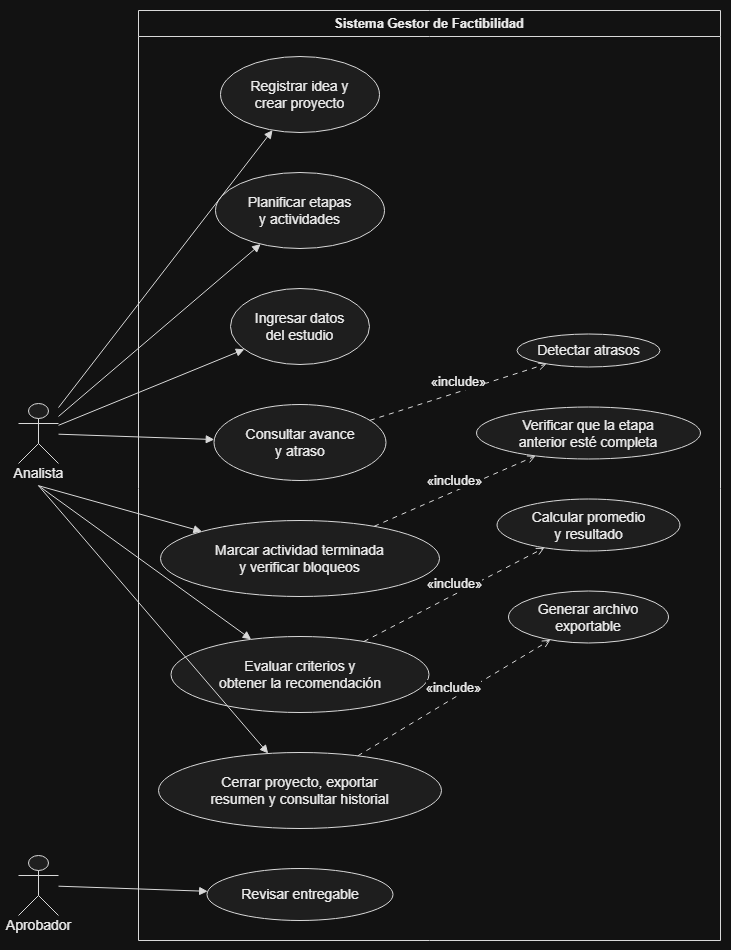

The diagram above was exported from draw.io. Its source (the exported page's mxGraphModel, read from the mxfile embedded in the PNG):
<mxGraphModel dx="1419" dy="964" grid="1" gridSize="10" guides="1" tooltips="1" connect="1" arrows="1" fold="1" page="1" pageScale="1" pageWidth="850" pageHeight="1100" math="0" shadow="0">
  <root>
    <mxCell id="0" />
    <mxCell id="1" parent="0" />
    <UserObject label="" plantUmlData="{&#10;  &quot;data&quot;: &quot;@startuml\nskinparam monochrome true\nskinparam shadowing false\nleft to right direction\n\nactor Analista\nactor Aprobador\n\nrectangle \&quot;Sistema Gestor de Factibilidad\&quot; {\n  usecase \&quot;CU-01\\nRegistrar idea y\\ncrear proyecto\&quot; as CU1\n  usecase \&quot;CU-02\\nPlanificar etapas\\ny actividades\&quot; as CU2\n  usecase \&quot;CU-03\\nIngresar datos\\ndel estudio\&quot; as CU3\n  usecase \&quot;CU-04\\nRevisar entregable\&quot; as CU4\n  usecase \&quot;CU-05\\nConsultar avance\\ny atraso\&quot; as CU5\n  usecase \&quot;CU-06\\nMarcar actividad terminada\\ny verificar bloqueos\&quot; as CU6\n  usecase \&quot;CU-07\\nEvaluar criterios y\\nobtener la recomendación\&quot; as CU7\n  usecase \&quot;CU-08\\nCerrar proyecto, exportar\\nresumen y consultar historial\&quot; as CU8\n\n  usecase \&quot;Detectar atrasos\&quot; as I5\n  usecase \&quot;Verificar que la etapa\\nanterior esté completa\&quot; as I6\n  usecase \&quot;Calcular promedio\\ny resultado\&quot; as I7\n  usecase \&quot;Generar archivo\\nexportable\&quot; as I8\n}\n\nAnalista --&gt; CU1\nAnalista --&gt; CU2\nAnalista --&gt; CU3\nAnalista --&gt; CU5\nAnalista --&gt; CU6\nAnalista --&gt; CU7\nAnalista --&gt; CU8\nAprobador --&gt; CU4\n\nCU5 ..&gt; I5 : &lt;&lt;include&gt;&gt;\nCU6 ..&gt; I6 : &lt;&lt;include&gt;&gt;\nCU7 ..&gt; I7 : &lt;&lt;include&gt;&gt;\nCU8 ..&gt; I8 : &lt;&lt;include&gt;&gt;\n@enduml&quot;,&#10;  &quot;config&quot;: null&#10;}" id="VuRAczEztbTa30_sxbnM-77">
      <mxCell connectable="0" parent="1" style="group;transparentBounds=1;editIcon=1;lockedGroup=0;groupPadding=10;" vertex="1">
        <mxGeometry as="geometry" />
      </mxCell>
    </UserObject>
    <UserObject label="Sistema Gestor de Factibilidad" plantUmlId="rect_0" plantUmlBaseStyle="swimlane;collapsible=0;startSize=26;fillColor=none;strokeColor=#181818;fontColor=#000000;fontSize=13;fontStyle=1;whiteSpace=wrap;shadow=0;" plantUmlBaseValue="Sistema Gestor de Factibilidad" id="VuRAczEztbTa30_sxbnM-78">
      <mxCell parent="VuRAczEztbTa30_sxbnM-77" style="swimlane;collapsible=0;startSize=26;fillColor=none;strokeColor=#181818;fontColor=#000000;fontSize=13;fontStyle=1;whiteSpace=wrap;shadow=0;" vertex="1">
        <mxGeometry height="930" width="582" x="960" y="30" as="geometry" />
      </mxCell>
    </UserObject>
    <UserObject label="Registrar idea y&lt;br&gt;crear proyecto" plantUmlId="uc_1" plantUmlBaseStyle="ellipse;html=1;fillColor=#F1F1F1;strokeColor=#181818;whiteSpace=wrap;fontColor=#000000;fontSize=14;shadow=0;" plantUmlBaseValue="CU-01&lt;br&gt;Registrar idea y&lt;br&gt;crear proyecto" id="VuRAczEztbTa30_sxbnM-79">
      <mxCell parent="VuRAczEztbTa30_sxbnM-78" style="ellipse;html=1;fillColor=#F1F1F1;strokeColor=#181818;whiteSpace=wrap;fontColor=#000000;fontSize=14;shadow=0;" vertex="1">
        <mxGeometry height="76" width="159" x="82" y="46" as="geometry" />
      </mxCell>
    </UserObject>
    <UserObject label="Planificar etapas&lt;br&gt;y actividades" plantUmlId="uc_2" plantUmlBaseStyle="ellipse;html=1;fillColor=#F1F1F1;strokeColor=#181818;whiteSpace=wrap;fontColor=#000000;fontSize=14;shadow=0;" plantUmlBaseValue="CU-02&lt;br&gt;Planificar etapas&lt;br&gt;y actividades" id="VuRAczEztbTa30_sxbnM-80">
      <mxCell parent="VuRAczEztbTa30_sxbnM-78" style="ellipse;html=1;fillColor=#F1F1F1;strokeColor=#181818;whiteSpace=wrap;fontColor=#000000;fontSize=14;shadow=0;" vertex="1">
        <mxGeometry height="76" width="169" x="77" y="162" as="geometry" />
      </mxCell>
    </UserObject>
    <UserObject label="Ingresar datos&lt;br&gt;del estudio" plantUmlId="uc_3" plantUmlBaseStyle="ellipse;html=1;fillColor=#F1F1F1;strokeColor=#181818;whiteSpace=wrap;fontColor=#000000;fontSize=14;shadow=0;" plantUmlBaseValue="CU-03&lt;br&gt;Ingresar datos&lt;br&gt;del estudio" id="VuRAczEztbTa30_sxbnM-81">
      <mxCell parent="VuRAczEztbTa30_sxbnM-78" style="ellipse;html=1;fillColor=#F1F1F1;strokeColor=#181818;whiteSpace=wrap;fontColor=#000000;fontSize=14;shadow=0;" vertex="1">
        <mxGeometry height="76" width="139" x="92" y="278" as="geometry" />
      </mxCell>
    </UserObject>
    <UserObject label="Consultar avance&lt;br&gt;y atraso" plantUmlId="uc_4" plantUmlBaseStyle="ellipse;html=1;fillColor=#F1F1F1;strokeColor=#181818;whiteSpace=wrap;fontColor=#000000;fontSize=14;shadow=0;" plantUmlBaseValue="CU-05&lt;br&gt;Consultar avance&lt;br&gt;y atraso" id="VuRAczEztbTa30_sxbnM-82">
      <mxCell parent="VuRAczEztbTa30_sxbnM-78" style="ellipse;html=1;fillColor=#F1F1F1;strokeColor=#181818;whiteSpace=wrap;fontColor=#000000;fontSize=14;shadow=0;" vertex="1">
        <mxGeometry height="76" width="172" x="75.5" y="394" as="geometry" />
      </mxCell>
    </UserObject>
    <UserObject label="Marcar actividad terminada&lt;br&gt;y verificar bloqueos" plantUmlId="uc_5" plantUmlBaseStyle="ellipse;html=1;fillColor=#F1F1F1;strokeColor=#181818;whiteSpace=wrap;fontColor=#000000;fontSize=14;shadow=0;" plantUmlBaseValue="CU-06&lt;br&gt;Marcar actividad terminada&lt;br&gt;y verificar bloqueos" id="VuRAczEztbTa30_sxbnM-83">
      <mxCell parent="VuRAczEztbTa30_sxbnM-78" style="ellipse;html=1;fillColor=#F1F1F1;strokeColor=#181818;whiteSpace=wrap;fontColor=#000000;fontSize=14;shadow=0;" vertex="1">
        <mxGeometry height="76" width="279" x="22" y="510" as="geometry" />
      </mxCell>
    </UserObject>
    <UserObject label="Evaluar criterios y&lt;br&gt;obtener la recomendación" plantUmlId="uc_6" plantUmlBaseStyle="ellipse;html=1;fillColor=#F1F1F1;strokeColor=#181818;whiteSpace=wrap;fontColor=#000000;fontSize=14;shadow=0;" plantUmlBaseValue="CU-07&lt;br&gt;Evaluar criterios y&lt;br&gt;obtener la recomendación" id="VuRAczEztbTa30_sxbnM-84">
      <mxCell parent="VuRAczEztbTa30_sxbnM-78" style="ellipse;html=1;fillColor=#F1F1F1;strokeColor=#181818;whiteSpace=wrap;fontColor=#000000;fontSize=14;shadow=0;" vertex="1">
        <mxGeometry height="76" width="258" x="32.5" y="626" as="geometry" />
      </mxCell>
    </UserObject>
    <UserObject label="Cerrar proyecto, exportar&lt;br&gt;resumen y consultar historial" plantUmlId="uc_7" plantUmlBaseStyle="ellipse;html=1;fillColor=#F1F1F1;strokeColor=#181818;whiteSpace=wrap;fontColor=#000000;fontSize=14;shadow=0;" plantUmlBaseValue="CU-08&lt;br&gt;Cerrar proyecto, exportar&lt;br&gt;resumen y consultar historial" id="VuRAczEztbTa30_sxbnM-85">
      <mxCell parent="VuRAczEztbTa30_sxbnM-78" style="ellipse;html=1;fillColor=#F1F1F1;strokeColor=#181818;whiteSpace=wrap;fontColor=#000000;fontSize=14;shadow=0;" vertex="1">
        <mxGeometry height="76" width="283" x="20" y="742" as="geometry" />
      </mxCell>
    </UserObject>
    <UserObject label="Revisar entregable" plantUmlId="uc_8" plantUmlBaseStyle="ellipse;html=1;fillColor=#F1F1F1;strokeColor=#181818;whiteSpace=wrap;fontColor=#000000;fontSize=14;shadow=0;" plantUmlBaseValue="CU-04&lt;br&gt;Revisar entregable" id="VuRAczEztbTa30_sxbnM-86">
      <mxCell parent="VuRAczEztbTa30_sxbnM-78" style="ellipse;html=1;fillColor=#F1F1F1;strokeColor=#181818;whiteSpace=wrap;fontColor=#000000;fontSize=14;shadow=0;" vertex="1">
        <mxGeometry height="52" width="186" x="68.5" y="858" as="geometry" />
      </mxCell>
    </UserObject>
    <UserObject label="Detectar atrasos" plantUmlId="uc_9" plantUmlBaseStyle="ellipse;html=1;fillColor=#F1F1F1;strokeColor=#181818;whiteSpace=wrap;fontColor=#000000;fontSize=14;shadow=0;" plantUmlBaseValue="Detectar atrasos" id="VuRAczEztbTa30_sxbnM-87">
      <mxCell parent="VuRAczEztbTa30_sxbnM-78" style="ellipse;html=1;fillColor=#F1F1F1;strokeColor=#181818;whiteSpace=wrap;fontColor=#000000;fontSize=14;shadow=0;" vertex="1">
        <mxGeometry height="33" width="143" x="378.5" y="323.5" as="geometry" />
      </mxCell>
    </UserObject>
    <UserObject label="Verificar que la etapa&lt;br&gt;anterior esté completa" plantUmlId="uc_10" plantUmlBaseStyle="ellipse;html=1;fillColor=#F1F1F1;strokeColor=#181818;whiteSpace=wrap;fontColor=#000000;fontSize=14;shadow=0;" plantUmlBaseValue="Verificar que la etapa&lt;br&gt;anterior esté completa" id="VuRAczEztbTa30_sxbnM-88">
      <mxCell parent="VuRAczEztbTa30_sxbnM-78" style="ellipse;html=1;fillColor=#F1F1F1;strokeColor=#181818;whiteSpace=wrap;fontColor=#000000;fontSize=14;shadow=0;" vertex="1">
        <mxGeometry height="52" width="224" x="338" y="396.5" as="geometry" />
      </mxCell>
    </UserObject>
    <UserObject label="Calcular promedio&lt;br&gt;y resultado" plantUmlId="uc_11" plantUmlBaseStyle="ellipse;html=1;fillColor=#F1F1F1;strokeColor=#181818;whiteSpace=wrap;fontColor=#000000;fontSize=14;shadow=0;" plantUmlBaseValue="Calcular promedio&lt;br&gt;y resultado" id="VuRAczEztbTa30_sxbnM-89">
      <mxCell parent="VuRAczEztbTa30_sxbnM-78" style="ellipse;html=1;fillColor=#F1F1F1;strokeColor=#181818;whiteSpace=wrap;fontColor=#000000;fontSize=14;shadow=0;" vertex="1">
        <mxGeometry height="52" width="183" x="358.5" y="488.5" as="geometry" />
      </mxCell>
    </UserObject>
    <UserObject label="Generar archivo&lt;br&gt;exportable" plantUmlId="uc_12" plantUmlBaseStyle="ellipse;html=1;fillColor=#F1F1F1;strokeColor=#181818;whiteSpace=wrap;fontColor=#000000;fontSize=14;shadow=0;" plantUmlBaseValue="Generar archivo&lt;br&gt;exportable" id="VuRAczEztbTa30_sxbnM-90">
      <mxCell parent="VuRAczEztbTa30_sxbnM-78" style="ellipse;html=1;fillColor=#F1F1F1;strokeColor=#181818;whiteSpace=wrap;fontColor=#000000;fontSize=14;shadow=0;" vertex="1">
        <mxGeometry height="52" width="160" x="370" y="580.5" as="geometry" />
      </mxCell>
    </UserObject>
    <UserObject label="«include»" plantUmlId="rel_25" plantUmlBaseStyle="endArrow=open;dashed=1;dashPattern=5 5;strokeColor=#181818;fontColor=#000000;fontSize=13;edgeStyle=none;rounded=0;html=1;verticalAlign=bottom;curved=0;endSize=6;sourcePerimeterSpacing=0;targetPerimeterSpacing=0;" plantUmlBaseValue="«include»" id="VuRAczEztbTa30_sxbnM-103">
      <mxCell edge="1" parent="VuRAczEztbTa30_sxbnM-78" source="VuRAczEztbTa30_sxbnM-82" style="endArrow=open;dashed=1;dashPattern=5 5;strokeColor=#181818;fontColor=#000000;fontSize=13;edgeStyle=none;rounded=0;html=1;verticalAlign=bottom;curved=0;endSize=6;sourcePerimeterSpacing=0;targetPerimeterSpacing=0;" target="VuRAczEztbTa30_sxbnM-87">
        <mxGeometry relative="1" as="geometry" />
      </mxCell>
    </UserObject>
    <UserObject label="«include»" plantUmlId="rel_26" plantUmlBaseStyle="endArrow=open;dashed=1;dashPattern=5 5;strokeColor=#181818;fontColor=#000000;fontSize=13;edgeStyle=none;rounded=0;html=1;verticalAlign=bottom;curved=0;endSize=6;sourcePerimeterSpacing=0;targetPerimeterSpacing=0;" plantUmlBaseValue="«include»" id="VuRAczEztbTa30_sxbnM-104">
      <mxCell edge="1" parent="VuRAczEztbTa30_sxbnM-78" source="VuRAczEztbTa30_sxbnM-83" style="endArrow=open;dashed=1;dashPattern=5 5;strokeColor=#181818;fontColor=#000000;fontSize=13;edgeStyle=none;rounded=0;html=1;verticalAlign=bottom;curved=0;endSize=6;sourcePerimeterSpacing=0;targetPerimeterSpacing=0;" target="VuRAczEztbTa30_sxbnM-88">
        <mxGeometry relative="1" as="geometry" />
      </mxCell>
    </UserObject>
    <UserObject label="«include»" plantUmlId="rel_27" plantUmlBaseStyle="endArrow=open;dashed=1;dashPattern=5 5;strokeColor=#181818;fontColor=#000000;fontSize=13;edgeStyle=none;rounded=0;html=1;verticalAlign=bottom;curved=0;endSize=6;sourcePerimeterSpacing=0;targetPerimeterSpacing=0;" plantUmlBaseValue="«include»" id="VuRAczEztbTa30_sxbnM-105">
      <mxCell edge="1" parent="VuRAczEztbTa30_sxbnM-78" source="VuRAczEztbTa30_sxbnM-84" style="endArrow=open;dashed=1;dashPattern=5 5;strokeColor=#181818;fontColor=#000000;fontSize=13;edgeStyle=none;rounded=0;html=1;verticalAlign=bottom;curved=0;endSize=6;sourcePerimeterSpacing=0;targetPerimeterSpacing=0;" target="VuRAczEztbTa30_sxbnM-89">
        <mxGeometry relative="1" as="geometry" />
      </mxCell>
    </UserObject>
    <UserObject label="«include»" plantUmlId="rel_28" plantUmlBaseStyle="endArrow=open;dashed=1;dashPattern=5 5;strokeColor=#181818;fontColor=#000000;fontSize=13;edgeStyle=none;rounded=0;html=1;verticalAlign=bottom;curved=0;endSize=6;sourcePerimeterSpacing=0;targetPerimeterSpacing=0;" plantUmlBaseValue="«include»" id="VuRAczEztbTa30_sxbnM-106">
      <mxCell edge="1" parent="VuRAczEztbTa30_sxbnM-78" source="VuRAczEztbTa30_sxbnM-85" style="endArrow=open;dashed=1;dashPattern=5 5;strokeColor=#181818;fontColor=#000000;fontSize=13;edgeStyle=none;rounded=0;html=1;verticalAlign=bottom;curved=0;endSize=6;sourcePerimeterSpacing=0;targetPerimeterSpacing=0;" target="VuRAczEztbTa30_sxbnM-90">
        <mxGeometry relative="1" as="geometry" />
      </mxCell>
    </UserObject>
    <UserObject label="" plantUmlId="actor_13" plantUmlBaseStyle="shape=umlActor;html=1;fillColor=#F1F1F1;strokeColor=#181818;fontColor=#000000;fontSize=14;shadow=0;" plantUmlBaseValue="" id="VuRAczEztbTa30_sxbnM-91">
      <mxCell parent="VuRAczEztbTa30_sxbnM-77" style="shape=umlActor;html=1;fillColor=#F1F1F1;strokeColor=#181818;fontColor=#000000;fontSize=14;shadow=0;" vertex="1">
        <mxGeometry height="60" width="40" x="840" y="423" as="geometry" />
      </mxCell>
    </UserObject>
    <UserObject label="Analista" plantUmlId="actorlbl_14" plantUmlBaseStyle="text;html=1;align=center;verticalAlign=middle;spacingBottom=1;fontColor=#000000;fontSize=14;part=1;" plantUmlBaseValue="Analista" id="VuRAczEztbTa30_sxbnM-92">
      <mxCell parent="VuRAczEztbTa30_sxbnM-91" style="text;html=1;align=center;verticalAlign=middle;spacingBottom=1;fontColor=#000000;fontSize=14;part=1;" vertex="1">
        <mxGeometry height="17" width="62" x="-11" y="62" as="geometry" />
      </mxCell>
    </UserObject>
    <UserObject label="" plantUmlId="actor_15" plantUmlBaseStyle="shape=umlActor;html=1;fillColor=#F1F1F1;strokeColor=#181818;fontColor=#000000;fontSize=14;shadow=0;" plantUmlBaseValue="" id="VuRAczEztbTa30_sxbnM-93">
      <mxCell parent="VuRAczEztbTa30_sxbnM-77" style="shape=umlActor;html=1;fillColor=#F1F1F1;strokeColor=#181818;fontColor=#000000;fontSize=14;shadow=0;" vertex="1">
        <mxGeometry height="60" width="40" x="840" y="875" as="geometry" />
      </mxCell>
    </UserObject>
    <UserObject label="Aprobador" plantUmlId="actorlbl_16" plantUmlBaseStyle="text;html=1;align=center;verticalAlign=middle;spacingBottom=1;fontColor=#000000;fontSize=14;part=1;" plantUmlBaseValue="Aprobador" id="VuRAczEztbTa30_sxbnM-94">
      <mxCell parent="VuRAczEztbTa30_sxbnM-93" style="text;html=1;align=center;verticalAlign=middle;spacingBottom=1;fontColor=#000000;fontSize=14;part=1;" vertex="1">
        <mxGeometry height="17" width="77" x="-18.5" y="62" as="geometry" />
      </mxCell>
    </UserObject>
    <UserObject label="" plantUmlId="rel_17" plantUmlBaseStyle="endArrow=block;endFill=1;strokeColor=#181818;fontColor=#000000;fontSize=13;edgeStyle=none;rounded=0;html=1;curved=0;endSize=6;sourcePerimeterSpacing=0;targetPerimeterSpacing=0;" plantUmlBaseValue="" id="VuRAczEztbTa30_sxbnM-95">
      <mxCell edge="1" parent="VuRAczEztbTa30_sxbnM-77" source="VuRAczEztbTa30_sxbnM-91" style="endArrow=block;endFill=1;strokeColor=#181818;fontColor=#000000;fontSize=13;edgeStyle=none;rounded=0;html=1;curved=0;endSize=6;sourcePerimeterSpacing=0;targetPerimeterSpacing=0;" target="VuRAczEztbTa30_sxbnM-79">
        <mxGeometry relative="1" as="geometry" />
      </mxCell>
    </UserObject>
    <UserObject label="" plantUmlId="rel_18" plantUmlBaseStyle="endArrow=block;endFill=1;strokeColor=#181818;fontColor=#000000;fontSize=13;edgeStyle=none;rounded=0;html=1;curved=0;endSize=6;sourcePerimeterSpacing=0;targetPerimeterSpacing=0;" plantUmlBaseValue="" id="VuRAczEztbTa30_sxbnM-96">
      <mxCell edge="1" parent="VuRAczEztbTa30_sxbnM-77" source="VuRAczEztbTa30_sxbnM-91" style="endArrow=block;endFill=1;strokeColor=#181818;fontColor=#000000;fontSize=13;edgeStyle=none;rounded=0;html=1;curved=0;endSize=6;sourcePerimeterSpacing=0;targetPerimeterSpacing=0;" target="VuRAczEztbTa30_sxbnM-80">
        <mxGeometry relative="1" as="geometry" />
      </mxCell>
    </UserObject>
    <UserObject label="" plantUmlId="rel_19" plantUmlBaseStyle="endArrow=block;endFill=1;strokeColor=#181818;fontColor=#000000;fontSize=13;edgeStyle=none;rounded=0;html=1;curved=0;endSize=6;sourcePerimeterSpacing=0;targetPerimeterSpacing=0;" plantUmlBaseValue="" id="VuRAczEztbTa30_sxbnM-97">
      <mxCell edge="1" parent="VuRAczEztbTa30_sxbnM-77" source="VuRAczEztbTa30_sxbnM-91" style="endArrow=block;endFill=1;strokeColor=#181818;fontColor=#000000;fontSize=13;edgeStyle=none;rounded=0;html=1;curved=0;endSize=6;sourcePerimeterSpacing=0;targetPerimeterSpacing=0;" target="VuRAczEztbTa30_sxbnM-81">
        <mxGeometry relative="1" as="geometry" />
      </mxCell>
    </UserObject>
    <UserObject label="" plantUmlId="rel_20" plantUmlBaseStyle="endArrow=block;endFill=1;strokeColor=#181818;fontColor=#000000;fontSize=13;edgeStyle=none;rounded=0;html=1;curved=0;endSize=6;sourcePerimeterSpacing=0;targetPerimeterSpacing=0;" plantUmlBaseValue="" id="VuRAczEztbTa30_sxbnM-98">
      <mxCell edge="1" parent="VuRAczEztbTa30_sxbnM-77" source="VuRAczEztbTa30_sxbnM-91" style="endArrow=block;endFill=1;strokeColor=#181818;fontColor=#000000;fontSize=13;edgeStyle=none;rounded=0;html=1;curved=0;endSize=6;sourcePerimeterSpacing=0;targetPerimeterSpacing=0;" target="VuRAczEztbTa30_sxbnM-82">
        <mxGeometry relative="1" as="geometry" />
      </mxCell>
    </UserObject>
    <UserObject label="" plantUmlId="rel_21" plantUmlBaseStyle="endArrow=block;endFill=1;strokeColor=#181818;fontColor=#000000;fontSize=13;edgeStyle=none;rounded=0;html=1;exitX=0.5;exitY=1.37;exitPerimeter=0;curved=0;endSize=6;sourcePerimeterSpacing=0;targetPerimeterSpacing=0;" plantUmlBaseValue="" id="VuRAczEztbTa30_sxbnM-99">
      <mxCell edge="1" parent="VuRAczEztbTa30_sxbnM-77" source="VuRAczEztbTa30_sxbnM-91" style="endArrow=block;endFill=1;strokeColor=#181818;fontColor=#000000;fontSize=13;edgeStyle=none;rounded=0;html=1;exitX=0.5;exitY=1.37;exitPerimeter=0;curved=0;endSize=6;sourcePerimeterSpacing=0;targetPerimeterSpacing=0;" target="VuRAczEztbTa30_sxbnM-83">
        <mxGeometry relative="1" as="geometry" />
      </mxCell>
    </UserObject>
    <UserObject label="" plantUmlId="rel_22" plantUmlBaseStyle="endArrow=block;endFill=1;strokeColor=#181818;fontColor=#000000;fontSize=13;edgeStyle=none;rounded=0;html=1;exitX=0.5;exitY=1.37;exitPerimeter=0;curved=0;endSize=6;sourcePerimeterSpacing=0;targetPerimeterSpacing=0;" plantUmlBaseValue="" id="VuRAczEztbTa30_sxbnM-100">
      <mxCell edge="1" parent="VuRAczEztbTa30_sxbnM-77" source="VuRAczEztbTa30_sxbnM-91" style="endArrow=block;endFill=1;strokeColor=#181818;fontColor=#000000;fontSize=13;edgeStyle=none;rounded=0;html=1;exitX=0.5;exitY=1.37;exitPerimeter=0;curved=0;endSize=6;sourcePerimeterSpacing=0;targetPerimeterSpacing=0;" target="VuRAczEztbTa30_sxbnM-84">
        <mxGeometry relative="1" as="geometry" />
      </mxCell>
    </UserObject>
    <UserObject label="" plantUmlId="rel_23" plantUmlBaseStyle="endArrow=block;endFill=1;strokeColor=#181818;fontColor=#000000;fontSize=13;edgeStyle=none;rounded=0;html=1;exitX=0.5;exitY=1.37;exitPerimeter=0;curved=0;endSize=6;sourcePerimeterSpacing=0;targetPerimeterSpacing=0;" plantUmlBaseValue="" id="VuRAczEztbTa30_sxbnM-101">
      <mxCell edge="1" parent="VuRAczEztbTa30_sxbnM-77" source="VuRAczEztbTa30_sxbnM-91" style="endArrow=block;endFill=1;strokeColor=#181818;fontColor=#000000;fontSize=13;edgeStyle=none;rounded=0;html=1;exitX=0.5;exitY=1.37;exitPerimeter=0;curved=0;endSize=6;sourcePerimeterSpacing=0;targetPerimeterSpacing=0;" target="VuRAczEztbTa30_sxbnM-85">
        <mxGeometry relative="1" as="geometry" />
      </mxCell>
    </UserObject>
    <UserObject label="" plantUmlId="rel_24" plantUmlBaseStyle="endArrow=block;endFill=1;strokeColor=#181818;fontColor=#000000;fontSize=13;edgeStyle=none;rounded=0;html=1;curved=0;endSize=6;sourcePerimeterSpacing=0;targetPerimeterSpacing=0;" plantUmlBaseValue="" id="VuRAczEztbTa30_sxbnM-102">
      <mxCell edge="1" parent="VuRAczEztbTa30_sxbnM-77" source="VuRAczEztbTa30_sxbnM-93" style="endArrow=block;endFill=1;strokeColor=#181818;fontColor=#000000;fontSize=13;edgeStyle=none;rounded=0;html=1;curved=0;endSize=6;sourcePerimeterSpacing=0;targetPerimeterSpacing=0;" target="VuRAczEztbTa30_sxbnM-86">
        <mxGeometry relative="1" as="geometry" />
      </mxCell>
    </UserObject>
  </root>
</mxGraphModel>